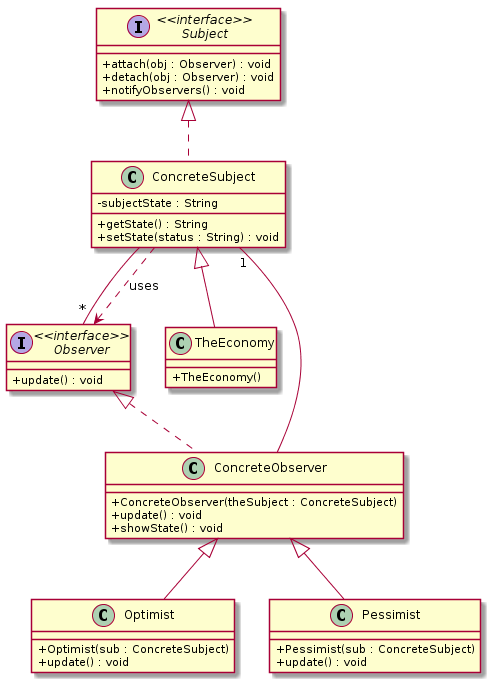

The diagram above was rendered by PlantUML. Its source (embedded in the PNG):
@startuml
skinparam classAttributeIconSize 0
class ConcreteSubject {
 - subjectState : String
+ getState() : String
+ setState(status : String) : void
}
class Optimist {
 + Optimist(sub : ConcreteSubject)
+ update() : void
}
interface Subject<<interface>>{
+ attach(obj : Observer) : void
+ detach(obj : Observer) : void
+ notifyObservers() : void
}
interface Observer<<interface>>{
+ update() : void
}
class ConcreteObserver {
 + ConcreteObserver(theSubject : ConcreteSubject)
+ update() : void
+ showState() : void
}
class Pessimist {
 + Pessimist(sub : ConcreteSubject)
+ update() : void
}
class TheEconomy {
 + TheEconomy()
}
ConcreteSubject -- "*" Observer
ConcreteObserver -- "1" ConcreteSubject
Subject<|.. ConcreteSubject
ConcreteSubject..>Observer:uses
Observer<|.. ConcreteObserver
ConcreteObserver^-- Optimist
ConcreteObserver^-- Pessimist
ConcreteSubject^-- TheEconomy
@enduml